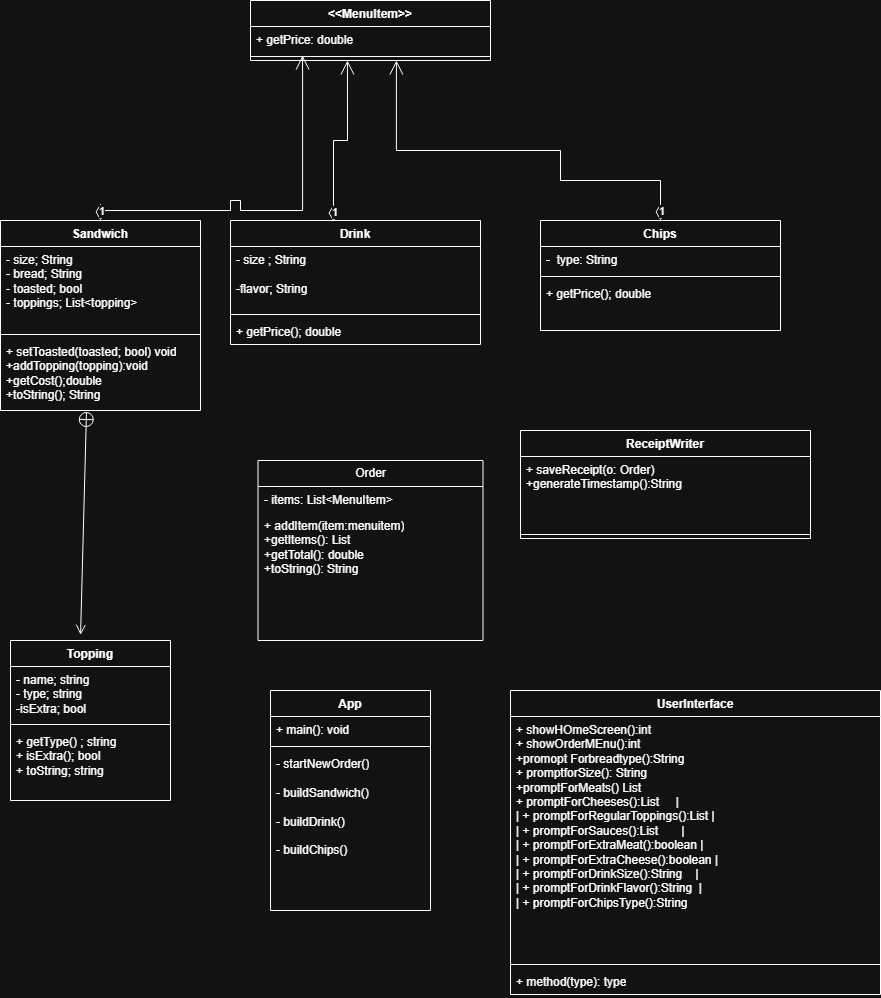

The diagram above was exported from draw.io. Its source (the exported page's mxGraphModel, read from the mxfile embedded in the PNG):
<mxGraphModel dx="703" dy="784" grid="1" gridSize="10" guides="1" tooltips="1" connect="1" arrows="1" fold="1" page="1" pageScale="1" pageWidth="850" pageHeight="1100" math="0" shadow="0">
  <root>
    <mxCell id="0" />
    <mxCell id="1" parent="0" />
    <mxCell id="eYa-OwBglqxk2yIMS7sG-1" value="&amp;lt;&amp;lt;MenuItem&amp;gt;&amp;gt;" style="swimlane;fontStyle=1;align=center;verticalAlign=top;childLayout=stackLayout;horizontal=1;startSize=26;horizontalStack=0;resizeParent=1;resizeParentMax=0;resizeLast=0;collapsible=1;marginBottom=0;whiteSpace=wrap;html=1;" vertex="1" parent="1">
      <mxGeometry x="270" y="50" width="240" height="60" as="geometry" />
    </mxCell>
    <mxCell id="eYa-OwBglqxk2yIMS7sG-2" value="+ getPrice: double" style="text;strokeColor=none;fillColor=none;align=left;verticalAlign=top;spacingLeft=4;spacingRight=4;overflow=hidden;rotatable=0;points=[[0,0.5],[1,0.5]];portConstraint=eastwest;whiteSpace=wrap;html=1;" vertex="1" parent="eYa-OwBglqxk2yIMS7sG-1">
      <mxGeometry y="26" width="240" height="26" as="geometry" />
    </mxCell>
    <mxCell id="eYa-OwBglqxk2yIMS7sG-3" value="" style="line;strokeWidth=1;fillColor=none;align=left;verticalAlign=middle;spacingTop=-1;spacingLeft=3;spacingRight=3;rotatable=0;labelPosition=right;points=[];portConstraint=eastwest;strokeColor=inherit;" vertex="1" parent="eYa-OwBglqxk2yIMS7sG-1">
      <mxGeometry y="52" width="240" height="8" as="geometry" />
    </mxCell>
    <mxCell id="eYa-OwBglqxk2yIMS7sG-5" value="Topping" style="swimlane;fontStyle=1;align=center;verticalAlign=top;childLayout=stackLayout;horizontal=1;startSize=26;horizontalStack=0;resizeParent=1;resizeParentMax=0;resizeLast=0;collapsible=1;marginBottom=0;whiteSpace=wrap;html=1;" vertex="1" parent="1">
      <mxGeometry x="30" y="690" width="160" height="160" as="geometry" />
    </mxCell>
    <mxCell id="eYa-OwBglqxk2yIMS7sG-6" value="- name; string&lt;div&gt;- type; string&lt;/div&gt;&lt;div&gt;-isExtra; bool&lt;/div&gt;" style="text;strokeColor=none;fillColor=none;align=left;verticalAlign=top;spacingLeft=4;spacingRight=4;overflow=hidden;rotatable=0;points=[[0,0.5],[1,0.5]];portConstraint=eastwest;whiteSpace=wrap;html=1;" vertex="1" parent="eYa-OwBglqxk2yIMS7sG-5">
      <mxGeometry y="26" width="160" height="54" as="geometry" />
    </mxCell>
    <mxCell id="eYa-OwBglqxk2yIMS7sG-7" value="" style="line;strokeWidth=1;fillColor=none;align=left;verticalAlign=middle;spacingTop=-1;spacingLeft=3;spacingRight=3;rotatable=0;labelPosition=right;points=[];portConstraint=eastwest;strokeColor=inherit;" vertex="1" parent="eYa-OwBglqxk2yIMS7sG-5">
      <mxGeometry y="80" width="160" height="8" as="geometry" />
    </mxCell>
    <mxCell id="eYa-OwBglqxk2yIMS7sG-8" value="+ getType() ; string&lt;div&gt;+ isExtra(); bool&lt;/div&gt;&lt;div&gt;+ toString; string&lt;/div&gt;" style="text;strokeColor=none;fillColor=none;align=left;verticalAlign=top;spacingLeft=4;spacingRight=4;overflow=hidden;rotatable=0;points=[[0,0.5],[1,0.5]];portConstraint=eastwest;whiteSpace=wrap;html=1;" vertex="1" parent="eYa-OwBglqxk2yIMS7sG-5">
      <mxGeometry y="88" width="160" height="72" as="geometry" />
    </mxCell>
    <mxCell id="eYa-OwBglqxk2yIMS7sG-9" value="Drink" style="swimlane;fontStyle=1;align=center;verticalAlign=top;childLayout=stackLayout;horizontal=1;startSize=26;horizontalStack=0;resizeParent=1;resizeParentMax=0;resizeLast=0;collapsible=1;marginBottom=0;whiteSpace=wrap;html=1;" vertex="1" parent="1">
      <mxGeometry x="250" y="270" width="250" height="124" as="geometry" />
    </mxCell>
    <mxCell id="eYa-OwBglqxk2yIMS7sG-10" value="- size ; String&lt;div&gt;&lt;br&gt;&lt;/div&gt;&lt;div&gt;-flavor; String&lt;/div&gt;" style="text;strokeColor=none;fillColor=none;align=left;verticalAlign=top;spacingLeft=4;spacingRight=4;overflow=hidden;rotatable=0;points=[[0,0.5],[1,0.5]];portConstraint=eastwest;whiteSpace=wrap;html=1;" vertex="1" parent="eYa-OwBglqxk2yIMS7sG-9">
      <mxGeometry y="26" width="250" height="64" as="geometry" />
    </mxCell>
    <mxCell id="eYa-OwBglqxk2yIMS7sG-11" value="" style="line;strokeWidth=1;fillColor=none;align=left;verticalAlign=middle;spacingTop=-1;spacingLeft=3;spacingRight=3;rotatable=0;labelPosition=right;points=[];portConstraint=eastwest;strokeColor=inherit;" vertex="1" parent="eYa-OwBglqxk2yIMS7sG-9">
      <mxGeometry y="90" width="250" height="8" as="geometry" />
    </mxCell>
    <mxCell id="eYa-OwBglqxk2yIMS7sG-12" value="+ getPrice(); double" style="text;strokeColor=none;fillColor=none;align=left;verticalAlign=top;spacingLeft=4;spacingRight=4;overflow=hidden;rotatable=0;points=[[0,0.5],[1,0.5]];portConstraint=eastwest;whiteSpace=wrap;html=1;" vertex="1" parent="eYa-OwBglqxk2yIMS7sG-9">
      <mxGeometry y="98" width="250" height="26" as="geometry" />
    </mxCell>
    <mxCell id="eYa-OwBglqxk2yIMS7sG-13" value="Chips" style="swimlane;fontStyle=1;align=center;verticalAlign=top;childLayout=stackLayout;horizontal=1;startSize=26;horizontalStack=0;resizeParent=1;resizeParentMax=0;resizeLast=0;collapsible=1;marginBottom=0;whiteSpace=wrap;html=1;" vertex="1" parent="1">
      <mxGeometry x="560" y="270" width="240" height="110" as="geometry" />
    </mxCell>
    <mxCell id="eYa-OwBglqxk2yIMS7sG-14" value="-&amp;nbsp; type: String" style="text;strokeColor=none;fillColor=none;align=left;verticalAlign=top;spacingLeft=4;spacingRight=4;overflow=hidden;rotatable=0;points=[[0,0.5],[1,0.5]];portConstraint=eastwest;whiteSpace=wrap;html=1;" vertex="1" parent="eYa-OwBglqxk2yIMS7sG-13">
      <mxGeometry y="26" width="240" height="26" as="geometry" />
    </mxCell>
    <mxCell id="eYa-OwBglqxk2yIMS7sG-15" value="" style="line;strokeWidth=1;fillColor=none;align=left;verticalAlign=middle;spacingTop=-1;spacingLeft=3;spacingRight=3;rotatable=0;labelPosition=right;points=[];portConstraint=eastwest;strokeColor=inherit;" vertex="1" parent="eYa-OwBglqxk2yIMS7sG-13">
      <mxGeometry y="52" width="240" height="8" as="geometry" />
    </mxCell>
    <mxCell id="eYa-OwBglqxk2yIMS7sG-16" value="+ getPrice(); double&amp;nbsp;" style="text;strokeColor=none;fillColor=none;align=left;verticalAlign=top;spacingLeft=4;spacingRight=4;overflow=hidden;rotatable=0;points=[[0,0.5],[1,0.5]];portConstraint=eastwest;whiteSpace=wrap;html=1;" vertex="1" parent="eYa-OwBglqxk2yIMS7sG-13">
      <mxGeometry y="60" width="240" height="50" as="geometry" />
    </mxCell>
    <mxCell id="eYa-OwBglqxk2yIMS7sG-17" value="Sandwich" style="swimlane;fontStyle=1;align=center;verticalAlign=top;childLayout=stackLayout;horizontal=1;startSize=26;horizontalStack=0;resizeParent=1;resizeParentMax=0;resizeLast=0;collapsible=1;marginBottom=0;whiteSpace=wrap;html=1;" vertex="1" parent="1">
      <mxGeometry x="20" y="270" width="200" height="190" as="geometry" />
    </mxCell>
    <mxCell id="eYa-OwBglqxk2yIMS7sG-18" value="- size; String&lt;div&gt;- bread; String&lt;/div&gt;&lt;div&gt;- toasted; bool&lt;/div&gt;&lt;div&gt;- toppings; List&amp;lt;topping&amp;gt;&lt;/div&gt;&lt;div&gt;&lt;br&gt;&lt;/div&gt;&lt;div&gt;&lt;br&gt;&lt;/div&gt;" style="text;strokeColor=none;fillColor=none;align=left;verticalAlign=top;spacingLeft=4;spacingRight=4;overflow=hidden;rotatable=0;points=[[0,0.5],[1,0.5]];portConstraint=eastwest;whiteSpace=wrap;html=1;" vertex="1" parent="eYa-OwBglqxk2yIMS7sG-17">
      <mxGeometry y="26" width="200" height="84" as="geometry" />
    </mxCell>
    <mxCell id="eYa-OwBglqxk2yIMS7sG-19" value="" style="line;strokeWidth=1;fillColor=none;align=left;verticalAlign=middle;spacingTop=-1;spacingLeft=3;spacingRight=3;rotatable=0;labelPosition=right;points=[];portConstraint=eastwest;strokeColor=inherit;" vertex="1" parent="eYa-OwBglqxk2yIMS7sG-17">
      <mxGeometry y="110" width="200" height="8" as="geometry" />
    </mxCell>
    <mxCell id="eYa-OwBglqxk2yIMS7sG-20" value="+ setToasted(toasted; bool) void&lt;div&gt;+addTopping(topping):void&lt;/div&gt;&lt;div&gt;+getCost();double&lt;/div&gt;&lt;div&gt;+toString(); String&lt;/div&gt;" style="text;strokeColor=none;fillColor=none;align=left;verticalAlign=top;spacingLeft=4;spacingRight=4;overflow=hidden;rotatable=0;points=[[0,0.5],[1,0.5]];portConstraint=eastwest;whiteSpace=wrap;html=1;" vertex="1" parent="eYa-OwBglqxk2yIMS7sG-17">
      <mxGeometry y="118" width="200" height="72" as="geometry" />
    </mxCell>
    <mxCell id="eYa-OwBglqxk2yIMS7sG-21" value="ReceiptWriter" style="swimlane;fontStyle=1;align=center;verticalAlign=top;childLayout=stackLayout;horizontal=1;startSize=26;horizontalStack=0;resizeParent=1;resizeParentMax=0;resizeLast=0;collapsible=1;marginBottom=0;whiteSpace=wrap;html=1;" vertex="1" parent="1">
      <mxGeometry x="540" y="480" width="290" height="108" as="geometry" />
    </mxCell>
    <mxCell id="eYa-OwBglqxk2yIMS7sG-22" value="+ saveReceipt(o: Order)&lt;div&gt;+generateTimestamp():String&lt;/div&gt;" style="text;strokeColor=none;fillColor=none;align=left;verticalAlign=top;spacingLeft=4;spacingRight=4;overflow=hidden;rotatable=0;points=[[0,0.5],[1,0.5]];portConstraint=eastwest;whiteSpace=wrap;html=1;" vertex="1" parent="eYa-OwBglqxk2yIMS7sG-21">
      <mxGeometry y="26" width="290" height="74" as="geometry" />
    </mxCell>
    <mxCell id="eYa-OwBglqxk2yIMS7sG-23" value="" style="line;strokeWidth=1;fillColor=none;align=left;verticalAlign=middle;spacingTop=-1;spacingLeft=3;spacingRight=3;rotatable=0;labelPosition=right;points=[];portConstraint=eastwest;strokeColor=inherit;" vertex="1" parent="eYa-OwBglqxk2yIMS7sG-21">
      <mxGeometry y="100" width="290" height="8" as="geometry" />
    </mxCell>
    <mxCell id="eYa-OwBglqxk2yIMS7sG-25" value="" style="endArrow=open;startArrow=circlePlus;endFill=0;startFill=0;endSize=8;html=1;rounded=0;exitX=0.43;exitY=1.014;exitDx=0;exitDy=0;exitPerimeter=0;entryX=0.438;entryY=-0.035;entryDx=0;entryDy=0;entryPerimeter=0;" edge="1" parent="1" source="eYa-OwBglqxk2yIMS7sG-20" target="eYa-OwBglqxk2yIMS7sG-5">
      <mxGeometry width="160" relative="1" as="geometry">
        <mxPoint x="350" y="310" as="sourcePoint" />
        <mxPoint x="510" y="310" as="targetPoint" />
        <Array as="points" />
      </mxGeometry>
    </mxCell>
    <mxCell id="eYa-OwBglqxk2yIMS7sG-26" value="Order" style="swimlane;fontStyle=0;childLayout=stackLayout;horizontal=1;startSize=26;fillColor=none;horizontalStack=0;resizeParent=1;resizeParentMax=0;resizeLast=0;collapsible=1;marginBottom=0;whiteSpace=wrap;html=1;" vertex="1" parent="1">
      <mxGeometry x="277.5" y="510" width="225" height="180" as="geometry" />
    </mxCell>
    <mxCell id="eYa-OwBglqxk2yIMS7sG-27" value="- items: List&amp;lt;MenuItem&amp;gt;" style="text;strokeColor=none;fillColor=none;align=left;verticalAlign=top;spacingLeft=4;spacingRight=4;overflow=hidden;rotatable=0;points=[[0,0.5],[1,0.5]];portConstraint=eastwest;whiteSpace=wrap;html=1;" vertex="1" parent="eYa-OwBglqxk2yIMS7sG-26">
      <mxGeometry y="26" width="225" height="26" as="geometry" />
    </mxCell>
    <mxCell id="eYa-OwBglqxk2yIMS7sG-28" value="&lt;div&gt;+ addItem(item:menuitem)&lt;/div&gt;&lt;div&gt;+getItems(): List&lt;/div&gt;&lt;div&gt;+getTotal(): double&lt;/div&gt;&lt;div&gt;+toString(): String&lt;/div&gt;" style="text;strokeColor=none;fillColor=none;align=left;verticalAlign=top;spacingLeft=4;spacingRight=4;overflow=hidden;rotatable=0;points=[[0,0.5],[1,0.5]];portConstraint=eastwest;whiteSpace=wrap;html=1;" vertex="1" parent="eYa-OwBglqxk2yIMS7sG-26">
      <mxGeometry y="52" width="225" height="128" as="geometry" />
    </mxCell>
    <mxCell id="eYa-OwBglqxk2yIMS7sG-30" value="1" style="endArrow=open;html=1;endSize=12;startArrow=diamondThin;startSize=14;startFill=0;edgeStyle=orthogonalEdgeStyle;align=left;verticalAlign=bottom;rounded=0;entryX=0.608;entryY=1;entryDx=0;entryDy=0;entryPerimeter=0;exitX=0.5;exitY=0;exitDx=0;exitDy=0;" edge="1" parent="1" source="eYa-OwBglqxk2yIMS7sG-13" target="eYa-OwBglqxk2yIMS7sG-3">
      <mxGeometry x="-1" y="3" relative="1" as="geometry">
        <mxPoint x="690" y="230" as="sourcePoint" />
        <mxPoint x="510" y="260" as="targetPoint" />
        <Array as="points">
          <mxPoint x="680" y="230" />
          <mxPoint x="580" y="230" />
          <mxPoint x="580" y="200" />
          <mxPoint x="416" y="200" />
        </Array>
      </mxGeometry>
    </mxCell>
    <mxCell id="eYa-OwBglqxk2yIMS7sG-31" value="1" style="endArrow=open;html=1;endSize=12;startArrow=diamondThin;startSize=14;startFill=0;edgeStyle=orthogonalEdgeStyle;align=left;verticalAlign=bottom;rounded=0;exitX=0.412;exitY=0.008;exitDx=0;exitDy=0;exitPerimeter=0;entryX=0.404;entryY=1;entryDx=0;entryDy=0;entryPerimeter=0;" edge="1" parent="1" source="eYa-OwBglqxk2yIMS7sG-9" target="eYa-OwBglqxk2yIMS7sG-3">
      <mxGeometry x="-1" y="3" relative="1" as="geometry">
        <mxPoint x="350" y="260" as="sourcePoint" />
        <mxPoint x="510" y="260" as="targetPoint" />
      </mxGeometry>
    </mxCell>
    <mxCell id="eYa-OwBglqxk2yIMS7sG-32" value="1" style="endArrow=open;html=1;endSize=12;startArrow=diamondThin;startSize=14;startFill=0;edgeStyle=orthogonalEdgeStyle;align=left;verticalAlign=bottom;rounded=0;exitX=0.5;exitY=0;exitDx=0;exitDy=0;entryX=0.217;entryY=0.375;entryDx=0;entryDy=0;entryPerimeter=0;" edge="1" parent="1" source="eYa-OwBglqxk2yIMS7sG-17" target="eYa-OwBglqxk2yIMS7sG-3">
      <mxGeometry x="-1" y="3" relative="1" as="geometry">
        <mxPoint x="350" y="260" as="sourcePoint" />
        <mxPoint x="510" y="260" as="targetPoint" />
        <Array as="points">
          <mxPoint x="120" y="260" />
          <mxPoint x="250" y="260" />
          <mxPoint x="250" y="250" />
          <mxPoint x="260" y="250" />
          <mxPoint x="260" y="260" />
          <mxPoint x="322" y="260" />
        </Array>
      </mxGeometry>
    </mxCell>
    <mxCell id="eYa-OwBglqxk2yIMS7sG-33" value="UserInterface" style="swimlane;fontStyle=1;align=center;verticalAlign=top;childLayout=stackLayout;horizontal=1;startSize=26;horizontalStack=0;resizeParent=1;resizeParentMax=0;resizeLast=0;collapsible=1;marginBottom=0;whiteSpace=wrap;html=1;" vertex="1" parent="1">
      <mxGeometry x="530" y="740" width="370" height="304" as="geometry" />
    </mxCell>
    <mxCell id="eYa-OwBglqxk2yIMS7sG-34" value="+ showHOmeScreen():int&lt;div&gt;+ showOrderMEnu():int&lt;/div&gt;&lt;div&gt;+promopt Forbreadtype():String&lt;/div&gt;&lt;div&gt;+ promptforSize(): String&lt;/div&gt;&lt;div&gt;+promptForMeats() List&lt;/div&gt;&lt;div&gt;&lt;div&gt;+ promptForCheeses():List&amp;nbsp; &amp;nbsp; &amp;nbsp;|&lt;/div&gt;&lt;div&gt;| + promptForRegularToppings():List |&lt;/div&gt;&lt;div&gt;| + promptForSauces():List&amp;nbsp; &amp;nbsp; &amp;nbsp; &amp;nbsp;|&lt;/div&gt;&lt;div&gt;| + promptForExtraMeat():boolean |&lt;/div&gt;&lt;div&gt;| + promptForExtraCheese():boolean |&lt;/div&gt;&lt;div&gt;| + promptForDrinkSize():String&amp;nbsp; &amp;nbsp; |&lt;/div&gt;&lt;div&gt;| + promptForDrinkFlavor():String&amp;nbsp; |&lt;/div&gt;&lt;div&gt;| + promptForChipsType():String&amp;nbsp;&amp;nbsp;&lt;/div&gt;&lt;/div&gt;" style="text;strokeColor=none;fillColor=none;align=left;verticalAlign=top;spacingLeft=4;spacingRight=4;overflow=hidden;rotatable=0;points=[[0,0.5],[1,0.5]];portConstraint=eastwest;whiteSpace=wrap;html=1;" vertex="1" parent="eYa-OwBglqxk2yIMS7sG-33">
      <mxGeometry y="26" width="370" height="244" as="geometry" />
    </mxCell>
    <mxCell id="eYa-OwBglqxk2yIMS7sG-35" value="" style="line;strokeWidth=1;fillColor=none;align=left;verticalAlign=middle;spacingTop=-1;spacingLeft=3;spacingRight=3;rotatable=0;labelPosition=right;points=[];portConstraint=eastwest;strokeColor=inherit;" vertex="1" parent="eYa-OwBglqxk2yIMS7sG-33">
      <mxGeometry y="270" width="370" height="8" as="geometry" />
    </mxCell>
    <mxCell id="eYa-OwBglqxk2yIMS7sG-36" value="+ method(type): type" style="text;strokeColor=none;fillColor=none;align=left;verticalAlign=top;spacingLeft=4;spacingRight=4;overflow=hidden;rotatable=0;points=[[0,0.5],[1,0.5]];portConstraint=eastwest;whiteSpace=wrap;html=1;" vertex="1" parent="eYa-OwBglqxk2yIMS7sG-33">
      <mxGeometry y="278" width="370" height="26" as="geometry" />
    </mxCell>
    <mxCell id="eYa-OwBglqxk2yIMS7sG-41" value="App" style="swimlane;fontStyle=1;align=center;verticalAlign=top;childLayout=stackLayout;horizontal=1;startSize=26;horizontalStack=0;resizeParent=1;resizeParentMax=0;resizeLast=0;collapsible=1;marginBottom=0;whiteSpace=wrap;html=1;" vertex="1" parent="1">
      <mxGeometry x="290" y="740" width="160" height="220" as="geometry" />
    </mxCell>
    <mxCell id="eYa-OwBglqxk2yIMS7sG-42" value="+ main(): void" style="text;strokeColor=none;fillColor=none;align=left;verticalAlign=top;spacingLeft=4;spacingRight=4;overflow=hidden;rotatable=0;points=[[0,0.5],[1,0.5]];portConstraint=eastwest;whiteSpace=wrap;html=1;" vertex="1" parent="eYa-OwBglqxk2yIMS7sG-41">
      <mxGeometry y="26" width="160" height="26" as="geometry" />
    </mxCell>
    <mxCell id="eYa-OwBglqxk2yIMS7sG-43" value="" style="line;strokeWidth=1;fillColor=none;align=left;verticalAlign=middle;spacingTop=-1;spacingLeft=3;spacingRight=3;rotatable=0;labelPosition=right;points=[];portConstraint=eastwest;strokeColor=inherit;" vertex="1" parent="eYa-OwBglqxk2yIMS7sG-41">
      <mxGeometry y="52" width="160" height="8" as="geometry" />
    </mxCell>
    <mxCell id="eYa-OwBglqxk2yIMS7sG-44" value="- startNewOrder()&lt;div&gt;&lt;br&gt;&lt;/div&gt;&lt;div&gt;- buildSandwich()&lt;/div&gt;&lt;div&gt;&lt;br&gt;&lt;/div&gt;&lt;div&gt;- buildDrink()&lt;/div&gt;&lt;div&gt;&lt;br&gt;&lt;/div&gt;&lt;div&gt;- buildChips()&lt;/div&gt;" style="text;strokeColor=none;fillColor=none;align=left;verticalAlign=top;spacingLeft=4;spacingRight=4;overflow=hidden;rotatable=0;points=[[0,0.5],[1,0.5]];portConstraint=eastwest;whiteSpace=wrap;html=1;" vertex="1" parent="eYa-OwBglqxk2yIMS7sG-41">
      <mxGeometry y="60" width="160" height="160" as="geometry" />
    </mxCell>
  </root>
</mxGraphModel>